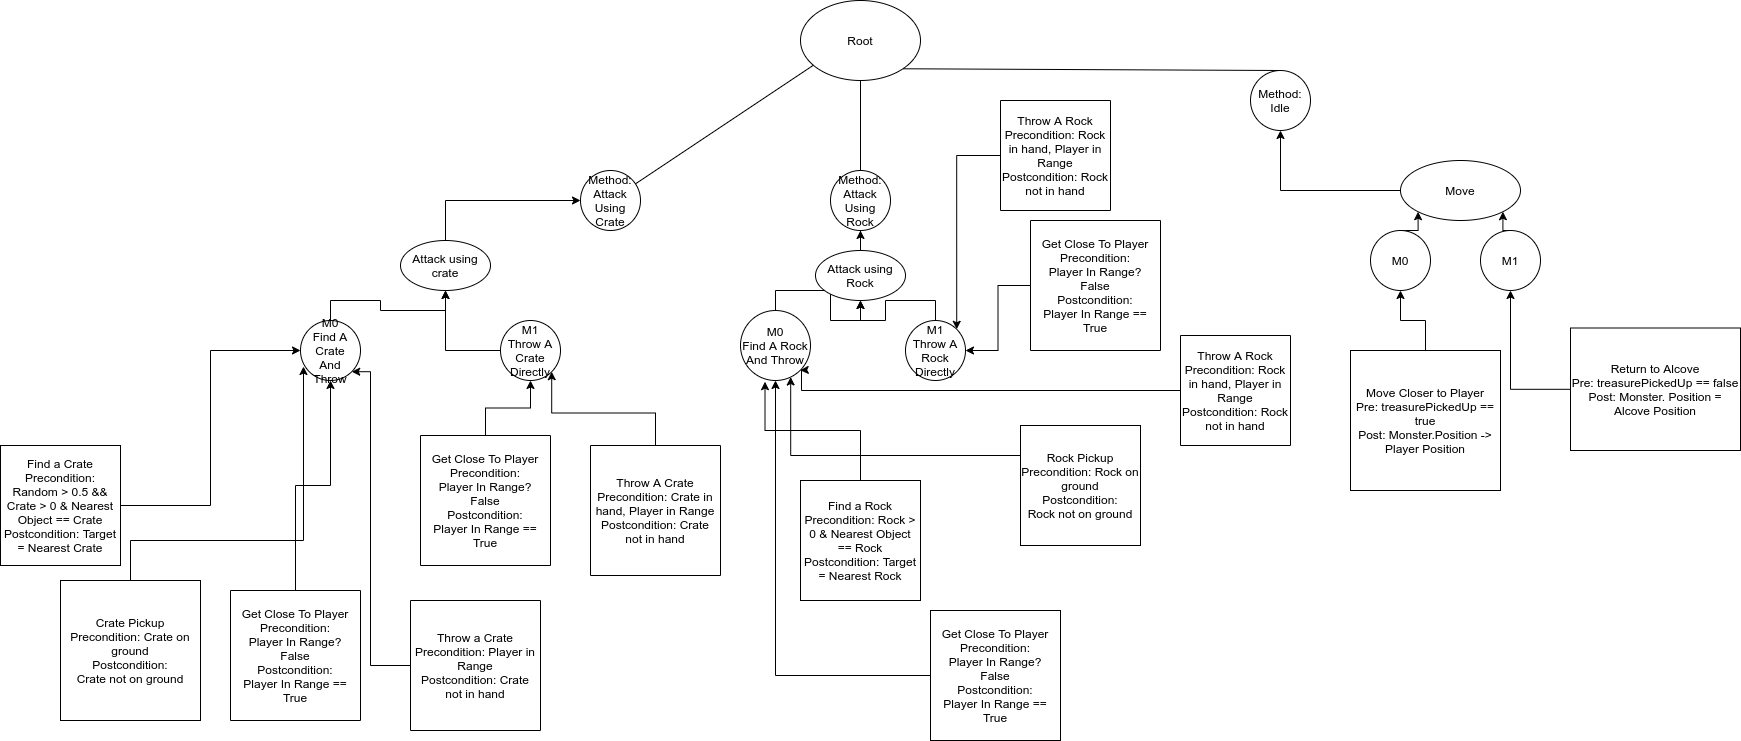

The diagram above was exported from draw.io. Its source (the exported page's mxGraphModel, read from the mxfile embedded in the PNG):
<mxGraphModel dx="2218" dy="1845" grid="1" gridSize="10" guides="1" tooltips="1" connect="1" arrows="1" fold="1" page="1" pageScale="1" pageWidth="850" pageHeight="1100" math="0" shadow="0">
  <root>
    <mxCell id="0" />
    <mxCell id="1" parent="0" />
    <mxCell id="jwS0eatMiyyhOVr02i7H-3" value="Method: Attack Using Crate" style="ellipse;whiteSpace=wrap;html=1;aspect=fixed;" parent="1" vertex="1">
      <mxGeometry x="-40" y="110" width="60" height="60" as="geometry" />
    </mxCell>
    <mxCell id="jwS0eatMiyyhOVr02i7H-4" value="" style="endArrow=none;html=1;" parent="1" source="jwS0eatMiyyhOVr02i7H-3" edge="1">
      <mxGeometry width="50" height="50" relative="1" as="geometry">
        <mxPoint x="330" y="180" as="sourcePoint" />
        <mxPoint x="200" as="targetPoint" />
      </mxGeometry>
    </mxCell>
    <mxCell id="jwS0eatMiyyhOVr02i7H-5" value="Method: Idle" style="ellipse;whiteSpace=wrap;html=1;aspect=fixed;" parent="1" vertex="1">
      <mxGeometry x="630" y="10" width="60" height="60" as="geometry" />
    </mxCell>
    <mxCell id="jwS0eatMiyyhOVr02i7H-6" value="" style="endArrow=none;html=1;entryX=1;entryY=1;entryDx=0;entryDy=0;exitX=0.5;exitY=0;exitDx=0;exitDy=0;" parent="1" source="jwS0eatMiyyhOVr02i7H-5" target="jwS0eatMiyyhOVr02i7H-13" edge="1">
      <mxGeometry width="50" height="50" relative="1" as="geometry">
        <mxPoint x="400" y="440" as="sourcePoint" />
        <mxPoint x="398.28427124746213" y="128.28427124746213" as="targetPoint" />
      </mxGeometry>
    </mxCell>
    <mxCell id="n1RW1FvNophk8LJ6zDXd-5" style="edgeStyle=orthogonalEdgeStyle;rounded=0;orthogonalLoop=1;jettySize=auto;html=1;entryX=0.5;entryY=1;entryDx=0;entryDy=0;" edge="1" parent="1" source="jwS0eatMiyyhOVr02i7H-11" target="OA13RxSAX6z2KIi5ffq0-5">
      <mxGeometry relative="1" as="geometry" />
    </mxCell>
    <mxCell id="jwS0eatMiyyhOVr02i7H-11" value="Get Close To Player&lt;br&gt;Precondition:&lt;br&gt;Player In Range?&lt;br&gt;False&lt;br&gt;Postcondition:&lt;br&gt;Player In Range == True" style="whiteSpace=wrap;html=1;aspect=fixed;direction=south;" parent="1" vertex="1">
      <mxGeometry x="-390" y="530" width="130" height="130" as="geometry" />
    </mxCell>
    <mxCell id="jwS0eatMiyyhOVr02i7H-12" value="Method:&lt;br&gt;Attack Using&lt;br&gt;Rock" style="ellipse;whiteSpace=wrap;html=1;aspect=fixed;" parent="1" vertex="1">
      <mxGeometry x="210" y="110" width="60" height="60" as="geometry" />
    </mxCell>
    <mxCell id="jwS0eatMiyyhOVr02i7H-13" value="Root" style="ellipse;whiteSpace=wrap;html=1;" parent="1" vertex="1">
      <mxGeometry x="180" y="-60" width="120" height="80" as="geometry" />
    </mxCell>
    <mxCell id="jwS0eatMiyyhOVr02i7H-14" value="" style="endArrow=none;html=1;entryX=0.5;entryY=0;entryDx=0;entryDy=0;exitX=0.5;exitY=1;exitDx=0;exitDy=0;" parent="1" source="jwS0eatMiyyhOVr02i7H-13" target="jwS0eatMiyyhOVr02i7H-12" edge="1">
      <mxGeometry width="50" height="50" relative="1" as="geometry">
        <mxPoint x="400" y="380" as="sourcePoint" />
        <mxPoint x="450" y="330" as="targetPoint" />
      </mxGeometry>
    </mxCell>
    <mxCell id="OA13RxSAX6z2KIi5ffq0-30" style="edgeStyle=orthogonalEdgeStyle;rounded=0;orthogonalLoop=1;jettySize=auto;html=1;entryX=0.5;entryY=1;entryDx=0;entryDy=0;" parent="1" source="jwS0eatMiyyhOVr02i7H-15" target="OA13RxSAX6z2KIi5ffq0-11" edge="1">
      <mxGeometry relative="1" as="geometry" />
    </mxCell>
    <mxCell id="jwS0eatMiyyhOVr02i7H-15" value="Get Close To Player&lt;br&gt;Precondition:&lt;br&gt;Player In Range?&lt;br&gt;False&lt;br&gt;Postcondition:&lt;br&gt;Player In Range == True" style="whiteSpace=wrap;html=1;aspect=fixed;" parent="1" vertex="1">
      <mxGeometry x="310" y="550" width="130" height="130" as="geometry" />
    </mxCell>
    <mxCell id="jwS0eatMiyyhOVr02i7H-19" value="" style="endArrow=none;html=1;entryX=0.5;entryY=1;entryDx=0;entryDy=0;" parent="1" target="jwS0eatMiyyhOVr02i7H-12" edge="1">
      <mxGeometry width="50" height="50" relative="1" as="geometry">
        <mxPoint x="240" y="170" as="sourcePoint" />
        <mxPoint x="360" y="270" as="targetPoint" />
      </mxGeometry>
    </mxCell>
    <mxCell id="OA13RxSAX6z2KIi5ffq0-10" style="edgeStyle=orthogonalEdgeStyle;rounded=0;orthogonalLoop=1;jettySize=auto;html=1;exitX=0.5;exitY=0;exitDx=0;exitDy=0;entryX=0;entryY=0.5;entryDx=0;entryDy=0;" parent="1" source="jwS0eatMiyyhOVr02i7H-21" target="jwS0eatMiyyhOVr02i7H-3" edge="1">
      <mxGeometry relative="1" as="geometry" />
    </mxCell>
    <mxCell id="jwS0eatMiyyhOVr02i7H-21" value="Attack using crate" style="ellipse;whiteSpace=wrap;html=1;" parent="1" vertex="1">
      <mxGeometry x="-220" y="180" width="90" height="50" as="geometry" />
    </mxCell>
    <mxCell id="n1RW1FvNophk8LJ6zDXd-4" style="edgeStyle=orthogonalEdgeStyle;rounded=0;orthogonalLoop=1;jettySize=auto;html=1;entryX=0.05;entryY=0.767;entryDx=0;entryDy=0;entryPerimeter=0;" edge="1" parent="1" source="OA13RxSAX6z2KIi5ffq0-1" target="OA13RxSAX6z2KIi5ffq0-5">
      <mxGeometry relative="1" as="geometry">
        <Array as="points">
          <mxPoint x="-490" y="480" />
          <mxPoint x="-317" y="480" />
        </Array>
      </mxGeometry>
    </mxCell>
    <mxCell id="OA13RxSAX6z2KIi5ffq0-1" value="Crate Pickup&lt;br&gt;Precondition: Crate on ground&lt;br&gt;Postcondition:&lt;br&gt;Crate not on ground" style="whiteSpace=wrap;html=1;aspect=fixed;" parent="1" vertex="1">
      <mxGeometry x="-560" y="520" width="140" height="140" as="geometry" />
    </mxCell>
    <mxCell id="OA13RxSAX6z2KIi5ffq0-15" style="edgeStyle=orthogonalEdgeStyle;rounded=0;orthogonalLoop=1;jettySize=auto;html=1;exitX=0.5;exitY=0;exitDx=0;exitDy=0;entryX=0.5;entryY=1;entryDx=0;entryDy=0;" parent="1" source="OA13RxSAX6z2KIi5ffq0-5" target="jwS0eatMiyyhOVr02i7H-21" edge="1">
      <mxGeometry relative="1" as="geometry" />
    </mxCell>
    <mxCell id="OA13RxSAX6z2KIi5ffq0-5" value="M0&lt;br&gt;Find A Crate&lt;br&gt;And Throw" style="ellipse;whiteSpace=wrap;html=1;aspect=fixed;" parent="1" vertex="1">
      <mxGeometry x="-320" y="260" width="60" height="60" as="geometry" />
    </mxCell>
    <mxCell id="OA13RxSAX6z2KIi5ffq0-16" style="edgeStyle=orthogonalEdgeStyle;rounded=0;orthogonalLoop=1;jettySize=auto;html=1;entryX=0.5;entryY=1;entryDx=0;entryDy=0;" parent="1" source="OA13RxSAX6z2KIi5ffq0-6" target="jwS0eatMiyyhOVr02i7H-21" edge="1">
      <mxGeometry relative="1" as="geometry" />
    </mxCell>
    <mxCell id="OA13RxSAX6z2KIi5ffq0-6" value="M1&lt;br&gt;Throw A Crate Directly" style="ellipse;whiteSpace=wrap;html=1;aspect=fixed;" parent="1" vertex="1">
      <mxGeometry x="-120" y="260" width="60" height="60" as="geometry" />
    </mxCell>
    <mxCell id="OA13RxSAX6z2KIi5ffq0-31" style="edgeStyle=orthogonalEdgeStyle;rounded=0;orthogonalLoop=1;jettySize=auto;html=1;exitX=0;exitY=0.25;exitDx=0;exitDy=0;entryX=0.717;entryY=0.95;entryDx=0;entryDy=0;entryPerimeter=0;" parent="1" source="OA13RxSAX6z2KIi5ffq0-7" target="OA13RxSAX6z2KIi5ffq0-11" edge="1">
      <mxGeometry relative="1" as="geometry" />
    </mxCell>
    <mxCell id="OA13RxSAX6z2KIi5ffq0-7" value="Rock Pickup&lt;br&gt;Precondition: Rock on ground&lt;br&gt;Postcondition:&lt;br&gt;Rock not on ground" style="whiteSpace=wrap;html=1;aspect=fixed;" parent="1" vertex="1">
      <mxGeometry x="400" y="365" width="120" height="120" as="geometry" />
    </mxCell>
    <mxCell id="OA13RxSAX6z2KIi5ffq0-19" style="edgeStyle=orthogonalEdgeStyle;rounded=0;orthogonalLoop=1;jettySize=auto;html=1;entryX=0;entryY=0.5;entryDx=0;entryDy=0;" parent="1" source="OA13RxSAX6z2KIi5ffq0-9" target="OA13RxSAX6z2KIi5ffq0-5" edge="1">
      <mxGeometry relative="1" as="geometry">
        <mxPoint x="-342" y="330" as="targetPoint" />
      </mxGeometry>
    </mxCell>
    <mxCell id="OA13RxSAX6z2KIi5ffq0-9" value="Find a Crate&lt;br&gt;Precondition: Random &amp;gt; 0.5 &amp;amp;&amp;amp; Crate &amp;gt; 0 &amp;amp; Nearest Object == Crate&lt;br&gt;Postcondition: Target = Nearest Crate" style="whiteSpace=wrap;html=1;aspect=fixed;" parent="1" vertex="1">
      <mxGeometry x="-620" y="385" width="120" height="120" as="geometry" />
    </mxCell>
    <mxCell id="OA13RxSAX6z2KIi5ffq0-17" style="edgeStyle=orthogonalEdgeStyle;rounded=0;orthogonalLoop=1;jettySize=auto;html=1;exitX=0.5;exitY=0;exitDx=0;exitDy=0;entryX=0.5;entryY=1;entryDx=0;entryDy=0;" parent="1" source="OA13RxSAX6z2KIi5ffq0-11" target="OA13RxSAX6z2KIi5ffq0-13" edge="1">
      <mxGeometry relative="1" as="geometry" />
    </mxCell>
    <mxCell id="OA13RxSAX6z2KIi5ffq0-11" value="M0&lt;br&gt;Find A Rock&lt;br&gt;And Throw" style="ellipse;whiteSpace=wrap;html=1;aspect=fixed;" parent="1" vertex="1">
      <mxGeometry x="120" y="250" width="70" height="70" as="geometry" />
    </mxCell>
    <mxCell id="OA13RxSAX6z2KIi5ffq0-18" style="edgeStyle=orthogonalEdgeStyle;rounded=0;orthogonalLoop=1;jettySize=auto;html=1;entryX=0.5;entryY=1;entryDx=0;entryDy=0;" parent="1" source="OA13RxSAX6z2KIi5ffq0-12" target="OA13RxSAX6z2KIi5ffq0-13" edge="1">
      <mxGeometry relative="1" as="geometry" />
    </mxCell>
    <mxCell id="OA13RxSAX6z2KIi5ffq0-12" value="M1&lt;br&gt;Throw A Rock Directly" style="ellipse;whiteSpace=wrap;html=1;aspect=fixed;" parent="1" vertex="1">
      <mxGeometry x="285" y="260" width="60" height="60" as="geometry" />
    </mxCell>
    <mxCell id="OA13RxSAX6z2KIi5ffq0-14" style="edgeStyle=orthogonalEdgeStyle;rounded=0;orthogonalLoop=1;jettySize=auto;html=1;exitX=0.5;exitY=0;exitDx=0;exitDy=0;" parent="1" source="OA13RxSAX6z2KIi5ffq0-13" target="jwS0eatMiyyhOVr02i7H-12" edge="1">
      <mxGeometry relative="1" as="geometry" />
    </mxCell>
    <mxCell id="OA13RxSAX6z2KIi5ffq0-13" value="Attack using Rock" style="ellipse;whiteSpace=wrap;html=1;" parent="1" vertex="1">
      <mxGeometry x="195" y="190" width="90" height="50" as="geometry" />
    </mxCell>
    <mxCell id="OA13RxSAX6z2KIi5ffq0-24" style="edgeStyle=orthogonalEdgeStyle;rounded=0;orthogonalLoop=1;jettySize=auto;html=1;exitX=0;exitY=0.5;exitDx=0;exitDy=0;entryX=1;entryY=1;entryDx=0;entryDy=0;" parent="1" source="OA13RxSAX6z2KIi5ffq0-22" target="OA13RxSAX6z2KIi5ffq0-6" edge="1">
      <mxGeometry relative="1" as="geometry" />
    </mxCell>
    <mxCell id="OA13RxSAX6z2KIi5ffq0-22" value="Throw A Crate&lt;br&gt;Precondition: Crate in hand, Player in Range&lt;br&gt;Postcondition: Crate not in hand" style="whiteSpace=wrap;html=1;aspect=fixed;direction=south;" parent="1" vertex="1">
      <mxGeometry x="-30" y="385" width="130" height="130" as="geometry" />
    </mxCell>
    <mxCell id="n1RW1FvNophk8LJ6zDXd-6" style="edgeStyle=orthogonalEdgeStyle;rounded=0;orthogonalLoop=1;jettySize=auto;html=1;entryX=1;entryY=1;entryDx=0;entryDy=0;" edge="1" parent="1" source="OA13RxSAX6z2KIi5ffq0-25" target="OA13RxSAX6z2KIi5ffq0-5">
      <mxGeometry relative="1" as="geometry">
        <Array as="points">
          <mxPoint x="-250" y="605" />
          <mxPoint x="-250" y="311" />
        </Array>
      </mxGeometry>
    </mxCell>
    <mxCell id="OA13RxSAX6z2KIi5ffq0-25" value="Throw a Crate&lt;br&gt;Precondition: Player in Range&lt;br&gt;Postcondition: Crate not in hand" style="whiteSpace=wrap;html=1;aspect=fixed;direction=south;" parent="1" vertex="1">
      <mxGeometry x="-210" y="540" width="130" height="130" as="geometry" />
    </mxCell>
    <mxCell id="OA13RxSAX6z2KIi5ffq0-29" style="edgeStyle=orthogonalEdgeStyle;rounded=0;orthogonalLoop=1;jettySize=auto;html=1;exitX=0.5;exitY=0;exitDx=0;exitDy=0;entryX=0.35;entryY=1.017;entryDx=0;entryDy=0;entryPerimeter=0;" parent="1" source="OA13RxSAX6z2KIi5ffq0-28" target="OA13RxSAX6z2KIi5ffq0-11" edge="1">
      <mxGeometry relative="1" as="geometry" />
    </mxCell>
    <mxCell id="OA13RxSAX6z2KIi5ffq0-28" value="Find a Rock&lt;br&gt;Precondition: Rock &amp;gt; 0 &amp;amp; Nearest Object == Rock&lt;br&gt;Postcondition: Target = Nearest Rock" style="whiteSpace=wrap;html=1;aspect=fixed;" parent="1" vertex="1">
      <mxGeometry x="180" y="420" width="120" height="120" as="geometry" />
    </mxCell>
    <mxCell id="OA13RxSAX6z2KIi5ffq0-34" style="edgeStyle=orthogonalEdgeStyle;rounded=0;orthogonalLoop=1;jettySize=auto;html=1;entryX=1;entryY=1;entryDx=0;entryDy=0;" parent="1" source="OA13RxSAX6z2KIi5ffq0-32" target="OA13RxSAX6z2KIi5ffq0-11" edge="1">
      <mxGeometry relative="1" as="geometry">
        <Array as="points">
          <mxPoint x="181" y="330" />
        </Array>
      </mxGeometry>
    </mxCell>
    <mxCell id="OA13RxSAX6z2KIi5ffq0-32" value="Throw A Rock&lt;br&gt;Precondition: Rock in hand, Player in Range&lt;br&gt;Postcondition: Rock not in hand" style="whiteSpace=wrap;html=1;aspect=fixed;direction=south;" parent="1" vertex="1">
      <mxGeometry x="560" y="275" width="110" height="110" as="geometry" />
    </mxCell>
    <mxCell id="OA13RxSAX6z2KIi5ffq0-36" style="edgeStyle=orthogonalEdgeStyle;rounded=0;orthogonalLoop=1;jettySize=auto;html=1;entryX=1;entryY=0;entryDx=0;entryDy=0;" parent="1" source="OA13RxSAX6z2KIi5ffq0-35" target="OA13RxSAX6z2KIi5ffq0-12" edge="1">
      <mxGeometry relative="1" as="geometry" />
    </mxCell>
    <mxCell id="OA13RxSAX6z2KIi5ffq0-35" value="Throw A Rock&lt;br&gt;Precondition: Rock in hand, Player in Range&lt;br&gt;Postcondition: Rock not in hand" style="whiteSpace=wrap;html=1;aspect=fixed;direction=south;" parent="1" vertex="1">
      <mxGeometry x="380" y="40" width="110" height="110" as="geometry" />
    </mxCell>
    <mxCell id="OA13RxSAX6z2KIi5ffq0-38" style="edgeStyle=orthogonalEdgeStyle;rounded=0;orthogonalLoop=1;jettySize=auto;html=1;entryX=0.5;entryY=1;entryDx=0;entryDy=0;" parent="1" source="OA13RxSAX6z2KIi5ffq0-37" target="jwS0eatMiyyhOVr02i7H-5" edge="1">
      <mxGeometry relative="1" as="geometry" />
    </mxCell>
    <mxCell id="OA13RxSAX6z2KIi5ffq0-37" value="Move" style="ellipse;whiteSpace=wrap;html=1;" parent="1" vertex="1">
      <mxGeometry x="780" y="100" width="120" height="60" as="geometry" />
    </mxCell>
    <mxCell id="5V19CKiF1JrEh6IFOGzp-1" style="edgeStyle=orthogonalEdgeStyle;rounded=0;orthogonalLoop=1;jettySize=auto;html=1;exitX=0.5;exitY=0;exitDx=0;exitDy=0;entryX=0;entryY=1;entryDx=0;entryDy=0;" parent="1" source="OA13RxSAX6z2KIi5ffq0-39" target="OA13RxSAX6z2KIi5ffq0-37" edge="1">
      <mxGeometry relative="1" as="geometry" />
    </mxCell>
    <mxCell id="OA13RxSAX6z2KIi5ffq0-39" value="M0" style="ellipse;whiteSpace=wrap;html=1;aspect=fixed;" parent="1" vertex="1">
      <mxGeometry x="750" y="170" width="60" height="60" as="geometry" />
    </mxCell>
    <mxCell id="5V19CKiF1JrEh6IFOGzp-2" style="edgeStyle=orthogonalEdgeStyle;rounded=0;orthogonalLoop=1;jettySize=auto;html=1;exitX=0.5;exitY=0;exitDx=0;exitDy=0;entryX=1;entryY=1;entryDx=0;entryDy=0;" parent="1" source="OA13RxSAX6z2KIi5ffq0-40" target="OA13RxSAX6z2KIi5ffq0-37" edge="1">
      <mxGeometry relative="1" as="geometry" />
    </mxCell>
    <mxCell id="OA13RxSAX6z2KIi5ffq0-40" value="M1" style="ellipse;whiteSpace=wrap;html=1;aspect=fixed;" parent="1" vertex="1">
      <mxGeometry x="860" y="170" width="60" height="60" as="geometry" />
    </mxCell>
    <mxCell id="5V19CKiF1JrEh6IFOGzp-6" style="edgeStyle=orthogonalEdgeStyle;rounded=0;orthogonalLoop=1;jettySize=auto;html=1;entryX=0.5;entryY=1;entryDx=0;entryDy=0;" parent="1" source="5V19CKiF1JrEh6IFOGzp-5" target="OA13RxSAX6z2KIi5ffq0-39" edge="1">
      <mxGeometry relative="1" as="geometry" />
    </mxCell>
    <mxCell id="5V19CKiF1JrEh6IFOGzp-5" value="Move Closer to Player&lt;br&gt;Pre: treasurePickedUp == true&lt;br&gt;Post: Monster.Position -&amp;gt; Player Position" style="rounded=0;whiteSpace=wrap;html=1;" parent="1" vertex="1">
      <mxGeometry x="730" y="290" width="150" height="140" as="geometry" />
    </mxCell>
    <mxCell id="5V19CKiF1JrEh6IFOGzp-8" style="edgeStyle=orthogonalEdgeStyle;rounded=0;orthogonalLoop=1;jettySize=auto;html=1;entryX=0.5;entryY=1;entryDx=0;entryDy=0;" parent="1" source="5V19CKiF1JrEh6IFOGzp-7" target="OA13RxSAX6z2KIi5ffq0-40" edge="1">
      <mxGeometry relative="1" as="geometry" />
    </mxCell>
    <mxCell id="5V19CKiF1JrEh6IFOGzp-7" value="Return to Alcove&lt;br&gt;Pre: treasurePickedUp == false&lt;br&gt;Post: Monster. Position = Alcove Position" style="rounded=0;whiteSpace=wrap;html=1;" parent="1" vertex="1">
      <mxGeometry x="950" y="267.5" width="170" height="122.5" as="geometry" />
    </mxCell>
    <mxCell id="n1RW1FvNophk8LJ6zDXd-8" style="edgeStyle=orthogonalEdgeStyle;rounded=0;orthogonalLoop=1;jettySize=auto;html=1;entryX=0.5;entryY=1;entryDx=0;entryDy=0;" edge="1" parent="1" source="n1RW1FvNophk8LJ6zDXd-7" target="OA13RxSAX6z2KIi5ffq0-6">
      <mxGeometry relative="1" as="geometry" />
    </mxCell>
    <mxCell id="n1RW1FvNophk8LJ6zDXd-7" value="Get Close To Player&lt;br&gt;Precondition:&lt;br&gt;Player In Range?&lt;br&gt;False&lt;br&gt;Postcondition:&lt;br&gt;Player In Range == True" style="whiteSpace=wrap;html=1;aspect=fixed;direction=south;" vertex="1" parent="1">
      <mxGeometry x="-200" y="375" width="130" height="130" as="geometry" />
    </mxCell>
    <mxCell id="n1RW1FvNophk8LJ6zDXd-10" style="edgeStyle=orthogonalEdgeStyle;rounded=0;orthogonalLoop=1;jettySize=auto;html=1;" edge="1" parent="1" source="n1RW1FvNophk8LJ6zDXd-9" target="OA13RxSAX6z2KIi5ffq0-12">
      <mxGeometry relative="1" as="geometry" />
    </mxCell>
    <mxCell id="n1RW1FvNophk8LJ6zDXd-9" value="Get Close To Player&lt;br&gt;Precondition:&lt;br&gt;Player In Range?&lt;br&gt;False&lt;br&gt;Postcondition:&lt;br&gt;Player In Range == True" style="whiteSpace=wrap;html=1;aspect=fixed;direction=south;" vertex="1" parent="1">
      <mxGeometry x="410" y="160" width="130" height="130" as="geometry" />
    </mxCell>
  </root>
</mxGraphModel>